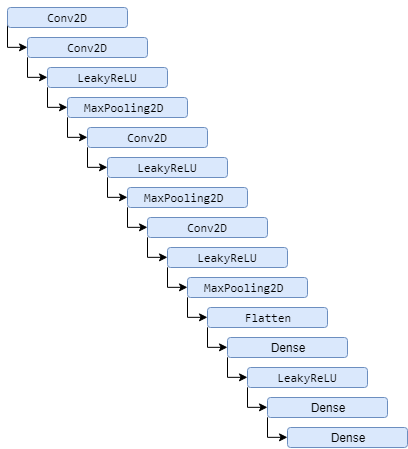

The diagram above was exported from draw.io. Its source (the exported page's mxGraphModel, read from the mxfile embedded in the PNG):
<mxGraphModel dx="1695" dy="896" grid="1" gridSize="10" guides="1" tooltips="1" connect="1" arrows="1" fold="1" page="1" pageScale="1" pageWidth="850" pageHeight="1100" math="0" shadow="0">
  <root>
    <mxCell id="0" />
    <mxCell id="1" parent="0" />
    <mxCell id="AJcc18yXnCley0ordDqt-30" style="edgeStyle=orthogonalEdgeStyle;rounded=0;orthogonalLoop=1;jettySize=auto;html=1;exitX=0;exitY=0.75;exitDx=0;exitDy=0;entryX=0;entryY=0.5;entryDx=0;entryDy=0;" edge="1" parent="1" source="IP5YLhdwjeyoxWhHSujg-1" target="IP5YLhdwjeyoxWhHSujg-2">
      <mxGeometry relative="1" as="geometry">
        <mxPoint x="50" y="60" as="targetPoint" />
        <Array as="points">
          <mxPoint x="20" y="60" />
        </Array>
      </mxGeometry>
    </mxCell>
    <mxCell id="IP5YLhdwjeyoxWhHSujg-1" value="&lt;pre&gt;Conv2D&lt;/pre&gt;" style="rounded=1;whiteSpace=wrap;html=1;fillColor=#dae8fc;strokeColor=#6c8ebf;glass=0;comic=0;shadow=0;" vertex="1" parent="1">
      <mxGeometry x="20" y="20" width="120" height="20" as="geometry" />
    </mxCell>
    <mxCell id="IP5YLhdwjeyoxWhHSujg-2" value="&lt;pre&gt;Conv2D&lt;/pre&gt;" style="rounded=1;whiteSpace=wrap;html=1;fillColor=#dae8fc;strokeColor=#6c8ebf;glass=0;comic=0;shadow=0;" vertex="1" parent="1">
      <mxGeometry x="40" y="50" width="120" height="20" as="geometry" />
    </mxCell>
    <mxCell id="IP5YLhdwjeyoxWhHSujg-3" value="&lt;pre&gt;MaxPooling2D &lt;/pre&gt;" style="rounded=1;whiteSpace=wrap;html=1;fillColor=#dae8fc;strokeColor=#6c8ebf;" vertex="1" parent="1">
      <mxGeometry x="140" y="200" width="120" height="20" as="geometry" />
    </mxCell>
    <mxCell id="IP5YLhdwjeyoxWhHSujg-4" value="&lt;pre&gt;Conv2D&lt;/pre&gt;" style="rounded=1;whiteSpace=wrap;html=1;fillColor=#dae8fc;strokeColor=#6c8ebf;" vertex="1" parent="1">
      <mxGeometry x="100" y="140" width="120" height="20" as="geometry" />
    </mxCell>
    <mxCell id="IP5YLhdwjeyoxWhHSujg-5" value="&lt;pre&gt;MaxPooling2D &lt;/pre&gt;" style="rounded=1;whiteSpace=wrap;html=1;fillColor=#dae8fc;strokeColor=#6c8ebf;glass=0;comic=0;shadow=0;" vertex="1" parent="1">
      <mxGeometry x="80" y="110" width="120" height="20" as="geometry" />
    </mxCell>
    <mxCell id="IP5YLhdwjeyoxWhHSujg-6" value="&lt;pre&gt;LeakyReLU&lt;/pre&gt;" style="rounded=1;whiteSpace=wrap;html=1;fillColor=#dae8fc;strokeColor=#6c8ebf;glass=0;comic=0;shadow=0;" vertex="1" parent="1">
      <mxGeometry x="60" y="80" width="120" height="20" as="geometry" />
    </mxCell>
    <mxCell id="IP5YLhdwjeyoxWhHSujg-7" value="&lt;pre&gt;LeakyReLU&lt;/pre&gt;" style="rounded=1;whiteSpace=wrap;html=1;fillColor=#dae8fc;strokeColor=#6c8ebf;" vertex="1" parent="1">
      <mxGeometry x="120" y="170" width="120" height="20" as="geometry" />
    </mxCell>
    <mxCell id="IP5YLhdwjeyoxWhHSujg-8" value="&lt;pre&gt;MaxPooling2D &lt;/pre&gt;" style="rounded=1;whiteSpace=wrap;html=1;fillColor=#dae8fc;strokeColor=#6c8ebf;" vertex="1" parent="1">
      <mxGeometry x="200" y="290" width="120" height="20" as="geometry" />
    </mxCell>
    <mxCell id="IP5YLhdwjeyoxWhHSujg-9" value="&lt;pre&gt;Flatten&lt;/pre&gt;" style="rounded=1;whiteSpace=wrap;html=1;fillColor=#dae8fc;strokeColor=#6c8ebf;" vertex="1" parent="1">
      <mxGeometry x="220" y="320" width="120" height="20" as="geometry" />
    </mxCell>
    <mxCell id="IP5YLhdwjeyoxWhHSujg-10" value="Dense" style="rounded=1;whiteSpace=wrap;html=1;fillColor=#dae8fc;strokeColor=#6c8ebf;" vertex="1" parent="1">
      <mxGeometry x="280" y="410" width="120" height="20" as="geometry" />
    </mxCell>
    <mxCell id="IP5YLhdwjeyoxWhHSujg-11" value="&lt;pre&gt;Conv2D&lt;/pre&gt;" style="rounded=1;whiteSpace=wrap;html=1;fillColor=#dae8fc;strokeColor=#6c8ebf;" vertex="1" parent="1">
      <mxGeometry x="160" y="230" width="120" height="20" as="geometry" />
    </mxCell>
    <mxCell id="IP5YLhdwjeyoxWhHSujg-12" value="&lt;pre&gt;LeakyReLU&lt;/pre&gt;" style="rounded=1;whiteSpace=wrap;html=1;fillColor=#dae8fc;strokeColor=#6c8ebf;" vertex="1" parent="1">
      <mxGeometry x="180" y="260" width="120" height="20" as="geometry" />
    </mxCell>
    <mxCell id="AJcc18yXnCley0ordDqt-1" value="Dense" style="rounded=1;whiteSpace=wrap;html=1;fillColor=#dae8fc;strokeColor=#6c8ebf;" vertex="1" parent="1">
      <mxGeometry x="240" y="350" width="120" height="20" as="geometry" />
    </mxCell>
    <mxCell id="AJcc18yXnCley0ordDqt-2" value="&lt;pre&gt;LeakyReLU&lt;/pre&gt;" style="rounded=1;whiteSpace=wrap;html=1;fillColor=#dae8fc;strokeColor=#6c8ebf;" vertex="1" parent="1">
      <mxGeometry x="260" y="380" width="120" height="20" as="geometry" />
    </mxCell>
    <mxCell id="AJcc18yXnCley0ordDqt-3" value="Dense" style="rounded=1;whiteSpace=wrap;html=1;fillColor=#dae8fc;strokeColor=#6c8ebf;" vertex="1" parent="1">
      <mxGeometry x="300" y="440" width="120" height="20" as="geometry" />
    </mxCell>
    <mxCell id="AJcc18yXnCley0ordDqt-33" style="edgeStyle=orthogonalEdgeStyle;rounded=0;orthogonalLoop=1;jettySize=auto;html=1;exitX=0;exitY=0.75;exitDx=0;exitDy=0;" edge="1" parent="1">
      <mxGeometry relative="1" as="geometry">
        <mxPoint x="60" y="90" as="targetPoint" />
        <mxPoint x="40" y="70" as="sourcePoint" />
        <Array as="points">
          <mxPoint x="40" y="90" />
          <mxPoint x="60" y="90" />
        </Array>
      </mxGeometry>
    </mxCell>
    <mxCell id="AJcc18yXnCley0ordDqt-37" style="edgeStyle=orthogonalEdgeStyle;rounded=0;orthogonalLoop=1;jettySize=auto;html=1;exitX=0;exitY=0.75;exitDx=0;exitDy=0;" edge="1" parent="1">
      <mxGeometry relative="1" as="geometry">
        <mxPoint x="80" y="120" as="targetPoint" />
        <mxPoint x="60" y="100" as="sourcePoint" />
        <Array as="points">
          <mxPoint x="60" y="120.16666666666663" />
          <mxPoint x="80" y="120.16666666666663" />
        </Array>
      </mxGeometry>
    </mxCell>
    <mxCell id="AJcc18yXnCley0ordDqt-39" style="edgeStyle=orthogonalEdgeStyle;rounded=0;orthogonalLoop=1;jettySize=auto;html=1;exitX=0;exitY=0.75;exitDx=0;exitDy=0;" edge="1" parent="1">
      <mxGeometry relative="1" as="geometry">
        <mxPoint x="100" y="150" as="targetPoint" />
        <mxPoint x="80" y="130" as="sourcePoint" />
        <Array as="points">
          <mxPoint x="80" y="150.16666666666663" />
          <mxPoint x="100" y="150.16666666666663" />
        </Array>
      </mxGeometry>
    </mxCell>
    <mxCell id="AJcc18yXnCley0ordDqt-40" style="edgeStyle=orthogonalEdgeStyle;rounded=0;orthogonalLoop=1;jettySize=auto;html=1;exitX=0;exitY=0.75;exitDx=0;exitDy=0;" edge="1" parent="1">
      <mxGeometry relative="1" as="geometry">
        <mxPoint x="120" y="180" as="targetPoint" />
        <mxPoint x="100" y="160" as="sourcePoint" />
        <Array as="points">
          <mxPoint x="100" y="180.16666666666663" />
          <mxPoint x="120" y="180.16666666666663" />
        </Array>
      </mxGeometry>
    </mxCell>
    <mxCell id="AJcc18yXnCley0ordDqt-41" style="edgeStyle=orthogonalEdgeStyle;rounded=0;orthogonalLoop=1;jettySize=auto;html=1;exitX=0;exitY=0.75;exitDx=0;exitDy=0;" edge="1" parent="1">
      <mxGeometry relative="1" as="geometry">
        <mxPoint x="140" y="210" as="targetPoint" />
        <mxPoint x="120" y="190" as="sourcePoint" />
        <Array as="points">
          <mxPoint x="120" y="210.16666666666663" />
          <mxPoint x="140" y="210.16666666666663" />
        </Array>
      </mxGeometry>
    </mxCell>
    <mxCell id="AJcc18yXnCley0ordDqt-42" style="edgeStyle=orthogonalEdgeStyle;rounded=0;orthogonalLoop=1;jettySize=auto;html=1;exitX=0;exitY=0.75;exitDx=0;exitDy=0;" edge="1" parent="1">
      <mxGeometry relative="1" as="geometry">
        <mxPoint x="160" y="240" as="targetPoint" />
        <mxPoint x="140" y="220" as="sourcePoint" />
        <Array as="points">
          <mxPoint x="140" y="240.16666666666663" />
          <mxPoint x="160" y="240.16666666666663" />
        </Array>
      </mxGeometry>
    </mxCell>
    <mxCell id="AJcc18yXnCley0ordDqt-43" style="edgeStyle=orthogonalEdgeStyle;rounded=0;orthogonalLoop=1;jettySize=auto;html=1;exitX=0;exitY=0.75;exitDx=0;exitDy=0;" edge="1" parent="1">
      <mxGeometry relative="1" as="geometry">
        <mxPoint x="180" y="270" as="targetPoint" />
        <mxPoint x="160" y="250" as="sourcePoint" />
        <Array as="points">
          <mxPoint x="160" y="270.16666666666663" />
          <mxPoint x="180" y="270.16666666666663" />
        </Array>
      </mxGeometry>
    </mxCell>
    <mxCell id="AJcc18yXnCley0ordDqt-44" style="edgeStyle=orthogonalEdgeStyle;rounded=0;orthogonalLoop=1;jettySize=auto;html=1;exitX=0;exitY=0.75;exitDx=0;exitDy=0;" edge="1" parent="1">
      <mxGeometry relative="1" as="geometry">
        <mxPoint x="200" y="300" as="targetPoint" />
        <mxPoint x="180" y="280" as="sourcePoint" />
        <Array as="points">
          <mxPoint x="180" y="300.16666666666663" />
          <mxPoint x="200" y="300.16666666666663" />
        </Array>
      </mxGeometry>
    </mxCell>
    <mxCell id="AJcc18yXnCley0ordDqt-45" style="edgeStyle=orthogonalEdgeStyle;rounded=0;orthogonalLoop=1;jettySize=auto;html=1;exitX=0;exitY=0.75;exitDx=0;exitDy=0;" edge="1" parent="1">
      <mxGeometry relative="1" as="geometry">
        <mxPoint x="220" y="330" as="targetPoint" />
        <mxPoint x="200" y="310" as="sourcePoint" />
        <Array as="points">
          <mxPoint x="200" y="330.16666666666663" />
          <mxPoint x="220" y="330.16666666666663" />
        </Array>
      </mxGeometry>
    </mxCell>
    <mxCell id="AJcc18yXnCley0ordDqt-46" style="edgeStyle=orthogonalEdgeStyle;rounded=0;orthogonalLoop=1;jettySize=auto;html=1;exitX=0;exitY=0.75;exitDx=0;exitDy=0;" edge="1" parent="1">
      <mxGeometry relative="1" as="geometry">
        <mxPoint x="240" y="360" as="targetPoint" />
        <mxPoint x="220" y="340" as="sourcePoint" />
        <Array as="points">
          <mxPoint x="220" y="360.16666666666663" />
          <mxPoint x="240" y="360.16666666666663" />
        </Array>
      </mxGeometry>
    </mxCell>
    <mxCell id="AJcc18yXnCley0ordDqt-47" style="edgeStyle=orthogonalEdgeStyle;rounded=0;orthogonalLoop=1;jettySize=auto;html=1;exitX=0;exitY=0.75;exitDx=0;exitDy=0;" edge="1" parent="1">
      <mxGeometry relative="1" as="geometry">
        <mxPoint x="260" y="390" as="targetPoint" />
        <mxPoint x="240" y="370" as="sourcePoint" />
        <Array as="points">
          <mxPoint x="240" y="390.16666666666663" />
          <mxPoint x="260" y="390.16666666666663" />
        </Array>
      </mxGeometry>
    </mxCell>
    <mxCell id="AJcc18yXnCley0ordDqt-48" style="edgeStyle=orthogonalEdgeStyle;rounded=0;orthogonalLoop=1;jettySize=auto;html=1;exitX=0;exitY=0.75;exitDx=0;exitDy=0;" edge="1" parent="1">
      <mxGeometry relative="1" as="geometry">
        <mxPoint x="280" y="420" as="targetPoint" />
        <mxPoint x="260" y="400" as="sourcePoint" />
        <Array as="points">
          <mxPoint x="260" y="420.16666666666663" />
          <mxPoint x="280" y="420.16666666666663" />
        </Array>
      </mxGeometry>
    </mxCell>
    <mxCell id="AJcc18yXnCley0ordDqt-49" style="edgeStyle=orthogonalEdgeStyle;rounded=0;orthogonalLoop=1;jettySize=auto;html=1;exitX=0;exitY=0.75;exitDx=0;exitDy=0;" edge="1" parent="1">
      <mxGeometry relative="1" as="geometry">
        <mxPoint x="300" y="450" as="targetPoint" />
        <mxPoint x="280" y="430" as="sourcePoint" />
        <Array as="points">
          <mxPoint x="280" y="450.16666666666663" />
          <mxPoint x="300" y="450.16666666666663" />
        </Array>
      </mxGeometry>
    </mxCell>
  </root>
</mxGraphModel>